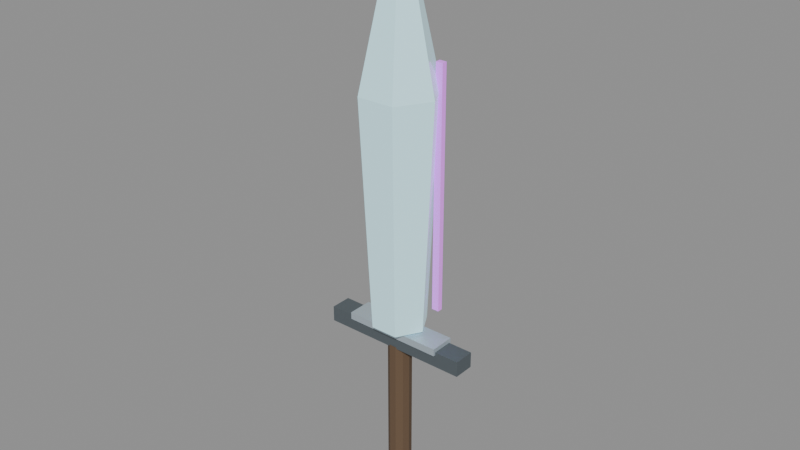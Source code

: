 # Source: crystal-weapon-greatsword.blend  (saved by Blender 5.0.118; exported with 4.5.12 LTS)
import bpy
from mathutils import Matrix  # noqa: F401  (used for matrix-valued properties, if any)

bpy.ops.wm.read_factory_settings(use_empty=True)
scene = bpy.context.scene
scene.name = 'Scene'

# ---- materials (node trees are filled in below, after node groups)
mat_magenheim_crystal_weapon_crystal_weapon_greatsword_grip = bpy.data.materials.new('magenheim.crystal-weapon.crystal-weapon-greatsword.grip')
mat_magenheim_crystal_weapon_crystal_weapon_greatsword_grip.use_backface_culling = True
mat_magenheim_crystal_weapon_crystal_weapon_greatsword_blackmetal = bpy.data.materials.new('magenheim.crystal-weapon.crystal-weapon-greatsword.blackmetal')
mat_magenheim_crystal_weapon_crystal_weapon_greatsword_blackmetal.use_backface_culling = True
mat_magenheim_crystal_weapon_crystal_weapon_greatsword_silver = bpy.data.materials.new('magenheim.crystal-weapon.crystal-weapon-greatsword.silver')
mat_magenheim_crystal_weapon_crystal_weapon_greatsword_silver.use_backface_culling = True
mat_magenheim_crystal_weapon_crystal_weapon_greatsword_crystal = bpy.data.materials.new('magenheim.crystal-weapon.crystal-weapon-greatsword.crystal')
mat_magenheim_crystal_weapon_crystal_weapon_greatsword_crystal.use_backface_culling = True
mat_magenheim_crystal_weapon_crystal_weapon_greatsword_crystal_brig = bpy.data.materials.new('magenheim.crystal-weapon.crystal-weapon-greatsword.crystal-brig')
mat_magenheim_crystal_weapon_crystal_weapon_greatsword_crystal_brig.use_backface_culling = True
mat_magenheim_crystal_weapon_crystal_weapon_greatsword_rainbow_1 = bpy.data.materials.new('magenheim.crystal-weapon.crystal-weapon-greatsword.rainbow.1')
mat_magenheim_crystal_weapon_crystal_weapon_greatsword_rainbow_1.use_backface_culling = True
mat_magenheim_crystal_weapon_crystal_weapon_greatsword_rainbow_6 = bpy.data.materials.new('magenheim.crystal-weapon.crystal-weapon-greatsword.rainbow.6')
mat_magenheim_crystal_weapon_crystal_weapon_greatsword_rainbow_6.use_backface_culling = True

# ---- material node trees
mat_magenheim_crystal_weapon_crystal_weapon_greatsword_grip.use_nodes = True; mat_magenheim_crystal_weapon_crystal_weapon_greatsword_grip.node_tree.nodes.clear()
_N = mat_magenheim_crystal_weapon_crystal_weapon_greatsword_grip.node_tree.nodes; _L = mat_magenheim_crystal_weapon_crystal_weapon_greatsword_grip.node_tree.links
n0 = _N.new('ShaderNodeBsdfPrincipled'); n0.name = 'Principled BSDF'; n0.location = (-200, 100)
n0.inputs[0].default_value = (0.13, 0.08, 0.045, 1.0)
n0.inputs[2].default_value = 0.9
n0.inputs[27].default_value = (0.0, 0.0, 0.0, 1.0)
n0.inputs[28].default_value = 1.0
n1 = _N.new('ShaderNodeOutputMaterial'); n1.name = 'Material Output'; n1.location = (200, 100)
_L.new(n0.outputs[0], n1.inputs[0])
n1.is_active_output = True
mat_magenheim_crystal_weapon_crystal_weapon_greatsword_blackmetal.use_nodes = True; mat_magenheim_crystal_weapon_crystal_weapon_greatsword_blackmetal.node_tree.nodes.clear()
_N = mat_magenheim_crystal_weapon_crystal_weapon_greatsword_blackmetal.node_tree.nodes; _L = mat_magenheim_crystal_weapon_crystal_weapon_greatsword_blackmetal.node_tree.links
n0 = _N.new('ShaderNodeBsdfPrincipled'); n0.name = 'Principled BSDF'; n0.location = (-200, 100)
n0.inputs[0].default_value = (0.16, 0.19, 0.21, 1.0)
n0.inputs[1].default_value = 0.68
n0.inputs[2].default_value = 0.66
n0.inputs[27].default_value = (0.0, 0.0, 0.0, 1.0)
n0.inputs[28].default_value = 1.0
n1 = _N.new('ShaderNodeOutputMaterial'); n1.name = 'Material Output'; n1.location = (200, 100)
_L.new(n0.outputs[0], n1.inputs[0])
n1.is_active_output = True
mat_magenheim_crystal_weapon_crystal_weapon_greatsword_silver.use_nodes = True; mat_magenheim_crystal_weapon_crystal_weapon_greatsword_silver.node_tree.nodes.clear()
_N = mat_magenheim_crystal_weapon_crystal_weapon_greatsword_silver.node_tree.nodes; _L = mat_magenheim_crystal_weapon_crystal_weapon_greatsword_silver.node_tree.links
n0 = _N.new('ShaderNodeBsdfPrincipled'); n0.name = 'Principled BSDF'; n0.location = (-200, 100)
n0.inputs[0].default_value = (0.56, 0.65, 0.72, 1.0)
n0.inputs[1].default_value = 0.58
n0.inputs[2].default_value = 0.58
n0.inputs[27].default_value = (0.0, 0.0, 0.0, 1.0)
n0.inputs[28].default_value = 1.0
n1 = _N.new('ShaderNodeOutputMaterial'); n1.name = 'Material Output'; n1.location = (200, 100)
_L.new(n0.outputs[0], n1.inputs[0])
n1.is_active_output = True
mat_magenheim_crystal_weapon_crystal_weapon_greatsword_crystal.use_nodes = True; mat_magenheim_crystal_weapon_crystal_weapon_greatsword_crystal.node_tree.nodes.clear()
_N = mat_magenheim_crystal_weapon_crystal_weapon_greatsword_crystal.node_tree.nodes; _L = mat_magenheim_crystal_weapon_crystal_weapon_greatsword_crystal.node_tree.links
n0 = _N.new('ShaderNodeBsdfPrincipled'); n0.name = 'Principled BSDF'; n0.location = (-200, 100)
n0.inputs[0].default_value = (0.55, 0.86, 0.94, 1.0)
n0.inputs[1].default_value = 0.03
n0.inputs[2].default_value = 0.18
n0.inputs[27].default_value = (0.165, 0.258, 0.282, 1.0)
n0.inputs[28].default_value = 1.0
n1 = _N.new('ShaderNodeOutputMaterial'); n1.name = 'Material Output'; n1.location = (200, 100)
_L.new(n0.outputs[0], n1.inputs[0])
n1.is_active_output = True
mat_magenheim_crystal_weapon_crystal_weapon_greatsword_crystal_brig.use_nodes = True; mat_magenheim_crystal_weapon_crystal_weapon_greatsword_crystal_brig.node_tree.nodes.clear()
_N = mat_magenheim_crystal_weapon_crystal_weapon_greatsword_crystal_brig.node_tree.nodes; _L = mat_magenheim_crystal_weapon_crystal_weapon_greatsword_crystal_brig.node_tree.links
n0 = _N.new('ShaderNodeBsdfPrincipled'); n0.name = 'Principled BSDF'; n0.location = (-200, 100)
n0.inputs[0].default_value = (0.84, 0.97, 1.0, 1.0)
n0.inputs[1].default_value = 0.02
n0.inputs[2].default_value = 0.08
n0.inputs[27].default_value = (0.42, 0.485, 0.5, 1.0)
n0.inputs[28].default_value = 1.0
n1 = _N.new('ShaderNodeOutputMaterial'); n1.name = 'Material Output'; n1.location = (200, 100)
_L.new(n0.outputs[0], n1.inputs[0])
n1.is_active_output = True
mat_magenheim_crystal_weapon_crystal_weapon_greatsword_rainbow_1.use_nodes = True; mat_magenheim_crystal_weapon_crystal_weapon_greatsword_rainbow_1.node_tree.nodes.clear()
_N = mat_magenheim_crystal_weapon_crystal_weapon_greatsword_rainbow_1.node_tree.nodes; _L = mat_magenheim_crystal_weapon_crystal_weapon_greatsword_rainbow_1.node_tree.links
n0 = _N.new('ShaderNodeBsdfPrincipled'); n0.name = 'Principled BSDF'; n0.location = (-200, 100)
n0.inputs[0].default_value = (1.0, 0.56, 0.1, 1.0)
n0.inputs[1].default_value = 0.02
n0.inputs[2].default_value = 0.18
n0.inputs[27].default_value = (0.34, 0.1904, 0.034, 1.0)
n0.inputs[28].default_value = 1.0
n1 = _N.new('ShaderNodeOutputMaterial'); n1.name = 'Material Output'; n1.location = (200, 100)
_L.new(n0.outputs[0], n1.inputs[0])
n1.is_active_output = True
mat_magenheim_crystal_weapon_crystal_weapon_greatsword_rainbow_6.use_nodes = True; mat_magenheim_crystal_weapon_crystal_weapon_greatsword_rainbow_6.node_tree.nodes.clear()
_N = mat_magenheim_crystal_weapon_crystal_weapon_greatsword_rainbow_6.node_tree.nodes; _L = mat_magenheim_crystal_weapon_crystal_weapon_greatsword_rainbow_6.node_tree.links
n0 = _N.new('ShaderNodeBsdfPrincipled'); n0.name = 'Principled BSDF'; n0.location = (-200, 100)
n0.inputs[0].default_value = (0.78, 0.22, 1.0, 1.0)
n0.inputs[1].default_value = 0.02
n0.inputs[2].default_value = 0.18
n0.inputs[27].default_value = (0.2652, 0.0748, 0.34, 1.0)
n0.inputs[28].default_value = 1.0
n1 = _N.new('ShaderNodeOutputMaterial'); n1.name = 'Material Output'; n1.location = (200, 100)
_L.new(n0.outputs[0], n1.inputs[0])
n1.is_active_output = True

# ---- meshes
me_twohand_grip = bpy.data.meshes.new('twohand-grip')
me_twohand_grip.from_pydata([(0.055, -1.863e-09, -0.41), (0.0445, -0.03233, -0.41), (0.017, -0.05231, -0.41), (-0.017, -0.05231, -0.41), (-0.0445, -0.03233, -0.41), (-0.055, 2.946e-09, -0.41), (-0.0445, 0.03233, -0.41), (-0.017, 0.05231, -0.41), (0.017, 0.05231, -0.41), (0.0445, 0.03233, -0.41), (0.055, -1.863e-09, 0.41), (0.0445, -0.03233, 0.41), (0.017, -0.05231, 0.41), (-0.017, -0.05231, 0.41), (-0.0445, -0.03233, 0.41), (-0.055, 2.946e-09, 0.41), (-0.0445, 0.03233, 0.41), (-0.017, 0.05231, 0.41), (0.017, 0.05231, 0.41), (0.0445, 0.03233, 0.41), (0.0, -1.863e-09, -0.41), (0.0, -1.863e-09, 0.41)], [], [(0, 10, 1), (1, 10, 11), (20, 0, 1), (21, 11, 10), (1, 11, 2), (2, 11, 12), (20, 1, 2), (21, 12, 11), (2, 12, 3), (3, 12, 13), (20, 2, 3), (21, 13, 12), (3, 13, 4), (4, 13, 14), (20, 3, 4), (21, 14, 13), (4, 14, 5), (5, 14, 15), (20, 4, 5), (21, 15, 14), (5, 15, 6), (6, 15, 16), (20, 5, 6), (21, 16, 15), (6, 16, 7), (7, 16, 17), (20, 6, 7), (21, 17, 16), (7, 17, 8), (8, 17, 18), (20, 7, 8), (21, 18, 17), (8, 18, 9), (9, 18, 19), (20, 8, 9), (21, 19, 18), (9, 19, 0), (0, 19, 10), (20, 9, 0), (21, 10, 19)])
_uv = me_twohand_grip.uv_layers.new(name='UVMap')
_uv.uv.foreach_set('vector', [0.1187, 0.9964, 0.1187, 0.003644, 0.152, 0.9964, 0.152, 0.9964, 0.1187, 0.003644, 0.152, 0.003644, 0.4605, 0.07023, 0.3972, 0.04965, 0.4213, 0.01636, 0.4605, 0.2107, 0.5238, 0.1901, 0.5238, 0.2313, 0.152, 0.9964, 0.152, 0.003644, 0.1931, 0.9964, 0.1931, 0.9964, 0.152, 0.003644, 0.1931, 0.003644, 0.4605, 0.07023, 0.4213, 0.01636, 0.4605, 0.003644, 0.4605, 0.2107, 0.4996, 0.1568, 0.5238, 0.1901, 0.1931, 0.9964, 0.1931, 0.003644, 0.2264, 0.9964, 0.2264, 0.9964, 0.1931, 0.003644, 0.2264, 0.003644, 0.4605, 0.07023, 0.4605, 0.003644, 0.4996, 0.01636, 0.4605, 0.2107, 0.4605, 0.1441, 0.4996, 0.1568, 0.003644, 0.9964, 0.003644, 0.003644, 0.03694, 0.9964, 0.03694, 0.9964, 0.003644, 0.003644, 0.03694, 0.003644, 0.4605, 0.07023, 0.4996, 0.01636, 0.5238, 0.04965, 0.4605, 0.2107, 0.4213, 0.1568, 0.4605, 0.1441, 0.03694, 0.9964, 0.03694, 0.003644, 0.07809, 0.9964, 0.07809, 0.9964, 0.03694, 0.003644, 0.07809, 0.003644, 0.4605, 0.07023, 0.5238, 0.04965, 0.5238, 0.0908, 0.4605, 0.2107, 0.3972, 0.1901, 0.4213, 0.1568, 0.07809, 0.9964, 0.07809, 0.003644, 0.1114, 0.9964, 0.1114, 0.9964, 0.07809, 0.003644, 0.1114, 0.003644, 0.4605, 0.07023, 0.5238, 0.0908, 0.4996, 0.1241, 0.4605, 0.2107, 0.3972, 0.2313, 0.3972, 0.1901, 0.2337, 0.9964, 0.2337, 0.003644, 0.2748, 0.9964, 0.2748, 0.9964, 0.2337, 0.003644, 0.2748, 0.003644, 0.4605, 0.07023, 0.4996, 0.1241, 0.4605, 0.1368, 0.4605, 0.2107, 0.4213, 0.2646, 0.3972, 0.2313, 0.2748, 0.9964, 0.2748, 0.003644, 0.3081, 0.9964, 0.3081, 0.9964, 0.2748, 0.003644, 0.3081, 0.003644, 0.4605, 0.07023, 0.4605, 0.1368, 0.4213, 0.1241, 0.4605, 0.2107, 0.4605, 0.2773, 0.4213, 0.2646, 0.3154, 0.9964, 0.3154, 0.003644, 0.3487, 0.9964, 0.3487, 0.9964, 0.3154, 0.003644, 0.3487, 0.003644, 0.4605, 0.07023, 0.4213, 0.1241, 0.3972, 0.0908, 0.4605, 0.2107, 0.4996, 0.2646, 0.4605, 0.2773, 0.3487, 0.9964, 0.3487, 0.003644, 0.3899, 0.9964, 0.3899, 0.9964, 0.3487, 0.003644, 0.3899, 0.003644, 0.4605, 0.07023, 0.3972, 0.0908, 0.3972, 0.04965, 0.4605, 0.2107, 0.5238, 0.2313, 0.4996, 0.2646])
me_twohand_grip.materials.append(mat_magenheim_crystal_weapon_crystal_weapon_greatsword_grip)
me_twohand_grip.update()
me_guard = bpy.data.meshes.new('guard')
me_guard.from_pydata([(-0.36, 0.05, -0.0375), (0.36, 0.05, -0.0375), (0.36, 0.05, 0.0375), (-0.36, 0.05, 0.0375), (-0.36, -0.05, -0.0375), (0.36, -0.05, -0.0375), (0.36, -0.05, 0.0375), (-0.36, -0.05, 0.0375)], [], [(0, 3, 2), (0, 2, 1), (4, 5, 6), (4, 6, 7), (0, 4, 7), (0, 7, 3), (1, 2, 6), (1, 6, 5), (0, 1, 5), (0, 5, 4), (3, 7, 6), (3, 6, 2)])
_uv = me_guard.uv_layers.new(name='UVMap')
_uv.uv.foreach_set('vector', [0.3991, 0.996, 0.2958, 0.996, 0.2958, 0.004046, 0.3991, 0.996, 0.2958, 0.004046, 0.3991, 0.004046, 0.5105, 0.004046, 0.5105, 0.996, 0.4072, 0.996, 0.5105, 0.004046, 0.4072, 0.996, 0.4072, 0.004046, 0.6219, 0.004046, 0.6219, 0.1418, 0.5186, 0.1418, 0.6219, 0.004046, 0.5186, 0.1418, 0.5186, 0.004046, 0.6219, 0.2877, 0.5186, 0.2877, 0.5186, 0.1499, 0.6219, 0.2877, 0.5186, 0.1499, 0.6219, 0.1499, 0.1418, 0.004046, 0.1418, 0.996, 0.004046, 0.996, 0.1418, 0.004046, 0.004046, 0.996, 0.004046, 0.004046, 0.2877, 0.996, 0.1499, 0.996, 0.1499, 0.004046, 0.2877, 0.996, 0.1499, 0.004046, 0.2877, 0.004046])
me_guard.materials.append(mat_magenheim_crystal_weapon_crystal_weapon_greatsword_blackmetal)
me_guard.update()
me_guard_silver = bpy.data.meshes.new('guard-silver')
me_guard_silver.from_pydata([(-0.24, 0.06, -0.0175), (0.24, 0.06, -0.0175), (0.24, 0.06, 0.0175), (-0.24, 0.06, 0.0175), (-0.24, -0.06, -0.0175), (0.24, -0.06, -0.0175), (0.24, -0.06, 0.0175), (-0.24, -0.06, 0.0175)], [], [(0, 3, 2), (0, 2, 1), (4, 5, 6), (4, 6, 7), (0, 4, 7), (0, 7, 3), (1, 2, 6), (1, 6, 5), (0, 1, 5), (0, 5, 4), (3, 7, 6), (3, 6, 2)])
_uv = me_guard_silver.uv_layers.new(name='UVMap')
_uv.uv.foreach_set('vector', [0.5902, 0.9955, 0.5179, 0.9955, 0.5179, 0.004485, 0.5902, 0.9955, 0.5179, 0.004485, 0.5902, 0.004485, 0.6714, 0.004485, 0.6714, 0.9955, 0.5992, 0.9955, 0.6714, 0.004485, 0.5992, 0.9955, 0.5992, 0.004485, 0.7527, 0.004485, 0.7527, 0.2522, 0.6804, 0.2522, 0.7527, 0.004485, 0.6804, 0.2522, 0.6804, 0.004485, 0.7527, 0.509, 0.6804, 0.509, 0.6804, 0.2612, 0.7527, 0.509, 0.6804, 0.2612, 0.7527, 0.2612, 0.2522, 0.004485, 0.2522, 0.9955, 0.004485, 0.9955, 0.2522, 0.004485, 0.004485, 0.9955, 0.004485, 0.004485, 0.509, 0.9955, 0.2612, 0.9955, 0.2612, 0.004485, 0.509, 0.9955, 0.2612, 0.004485, 0.509, 0.004485])
me_guard_silver.materials.append(mat_magenheim_crystal_weapon_crystal_weapon_greatsword_silver)
me_guard_silver.update()
me_great_blade = bpy.data.meshes.new('great-blade')
me_great_blade.from_pydata([(0.1296, 0.0, -0.9072), (0.0648, -0.1122, -0.9072), (-0.0648, -0.1122, -0.9072), (-0.1296, 1.133e-08, -0.9072), (-0.0648, 0.1122, -0.9072), (0.0648, 0.1122, -0.9072), (0.18, 0.0, 0.1848), (0.09, -0.1559, 0.1848), (-0.09, -0.1559, 0.1848), (-0.18, 1.574e-08, 0.1848), (-0.09, 0.1559, 0.1848), (0.09, 0.1559, 0.1848), (0.0, 0.0, 0.9912), (0.0, 0.0, -0.9912)], [], [(13, 0, 1), (0, 6, 1), (1, 6, 7), (6, 12, 7), (13, 1, 2), (1, 7, 2), (2, 7, 8), (7, 12, 8), (13, 2, 3), (2, 8, 3), (3, 8, 9), (8, 12, 9), (13, 3, 4), (3, 9, 4), (4, 9, 10), (9, 12, 10), (13, 4, 5), (4, 10, 5), (5, 10, 11), (10, 12, 11), (13, 5, 0), (5, 11, 0), (0, 11, 6), (11, 12, 6)])
_uv = me_great_blade.uv_layers.new(name='UVMap')
_uv.uv.foreach_set('vector', [0.4589, 0.4369, 0.425, 0.3636, 0.4927, 0.3636, 0.425, 0.3636, 0.4118, 0.003368, 0.4927, 0.3636, 0.4927, 0.3636, 0.4118, 0.003368, 0.5059, 0.003368, 0.003368, 0.4124, 0.141, 0.003368, 0.04984, 0.4203, 0.4589, 0.4369, 0.4927, 0.3636, 0.5266, 0.4106, 0.003367, 0.9882, 0.04984, 0.4203, 0.07074, 0.9952, 0.07074, 0.9952, 0.04984, 0.4203, 0.1434, 0.4302, 0.04984, 0.4203, 0.141, 0.003368, 0.1434, 0.4302, 0.4589, 0.8772, 0.3911, 0.8509, 0.425, 0.8039, 0.07074, 0.9952, 0.1434, 0.4302, 0.1046, 0.9966, 0.1046, 0.9966, 0.1434, 0.4302, 0.1905, 0.4321, 0.1434, 0.4302, 0.141, 0.003368, 0.1905, 0.4321, 0.4589, 0.8772, 0.425, 0.8039, 0.4927, 0.8039, 0.425, 0.8039, 0.4118, 0.4437, 0.4927, 0.8039, 0.4927, 0.8039, 0.4118, 0.4437, 0.5059, 0.4437, 0.1972, 0.4124, 0.3349, 0.003368, 0.2437, 0.4203, 0.4589, 0.8772, 0.4927, 0.8039, 0.5266, 0.8509, 0.1972, 0.9882, 0.2437, 0.4203, 0.2646, 0.9952, 0.2646, 0.9952, 0.2437, 0.4203, 0.3373, 0.4302, 0.2437, 0.4203, 0.3349, 0.003368, 0.3373, 0.4302, 0.4589, 0.4369, 0.3911, 0.4106, 0.425, 0.3636, 0.2646, 0.9952, 0.3373, 0.4302, 0.2985, 0.9966, 0.2985, 0.9966, 0.3373, 0.4302, 0.3844, 0.4321, 0.3373, 0.4302, 0.3349, 0.003368, 0.3844, 0.4321])
me_great_blade.materials.append(mat_magenheim_crystal_weapon_crystal_weapon_greatsword_crystal)
me_great_blade.update()
me_spine = bpy.data.meshes.new('spine')
me_spine.from_pydata([(-0.0325, 0.035, -0.7), (0.0325, 0.035, -0.7), (0.0325, 0.035, 0.7), (-0.0325, 0.035, 0.7), (-0.0325, -0.035, -0.7), (0.0325, -0.035, -0.7), (0.0325, -0.035, 0.7), (-0.0325, -0.035, 0.7)], [], [(0, 3, 2), (0, 2, 1), (4, 5, 6), (4, 6, 7), (0, 4, 7), (0, 7, 3), (1, 2, 6), (1, 6, 5), (0, 1, 5), (0, 5, 4), (3, 7, 6), (3, 6, 2)])
_uv = me_spine.uv_layers.new(name='UVMap')
_uv.uv.foreach_set('vector', [0.1116, 0.9976, 0.1116, 0.002424, 0.1578, 0.002424, 0.1116, 0.9976, 0.1578, 0.002424, 0.1578, 0.9976, 0.2089, 0.9976, 0.1627, 0.9976, 0.1627, 0.002424, 0.2089, 0.9976, 0.1627, 0.002424, 0.2089, 0.002424, 0.05218, 0.9976, 0.002424, 0.9976, 0.002424, 0.002424, 0.05218, 0.9976, 0.002424, 0.002424, 0.05218, 0.002424, 0.05703, 0.9976, 0.05703, 0.002424, 0.1068, 0.002424, 0.05703, 0.9976, 0.1068, 0.002424, 0.1068, 0.9976, 0.2599, 0.05218, 0.2137, 0.05218, 0.2137, 0.002424, 0.2599, 0.05218, 0.2137, 0.002424, 0.2599, 0.002424, 0.2137, 0.1068, 0.2137, 0.05703, 0.2599, 0.05703, 0.2137, 0.1068, 0.2599, 0.05703, 0.2599, 0.1068])
me_spine.materials.append(mat_magenheim_crystal_weapon_crystal_weapon_greatsword_blackmetal)
me_spine.update()
me_tip_core = bpy.data.meshes.new('tip-core')
me_tip_core.from_pydata([(0.0504, 0.0, -0.1728), (0.0252, -0.04365, -0.1728), (-0.0252, -0.04365, -0.1728), (-0.0504, 4.406e-09, -0.1728), (-0.0252, 0.04365, -0.1728), (0.0252, 0.04365, -0.1728), (0.07, 0.0, 0.0352), (0.035, -0.06062, 0.0352), (-0.035, -0.06062, 0.0352), (-0.07, 6.12e-09, 0.0352), (-0.035, 0.06062, 0.0352), (0.035, 0.06062, 0.0352), (0.0, 0.0, 0.1888), (0.0, 0.0, -0.1888)], [], [(13, 0, 1), (0, 6, 1), (1, 6, 7), (6, 12, 7), (13, 1, 2), (1, 7, 2), (2, 7, 8), (7, 12, 8), (13, 2, 3), (2, 8, 3), (3, 8, 9), (8, 12, 9), (13, 3, 4), (3, 9, 4), (4, 9, 10), (9, 12, 10), (13, 4, 5), (4, 10, 5), (5, 10, 11), (10, 12, 11), (13, 5, 0), (5, 11, 0), (0, 11, 6), (11, 12, 6)])
_uv = me_tip_core.uv_layers.new(name='UVMap')
_uv.uv.foreach_set('vector', [0.8925, 0.1392, 0.7682, 0.207, 0.7682, 0.07145, 0.1086, 0.9825, 0.003654, 0.4318, 0.1769, 0.9843, 0.1769, 0.9843, 0.003654, 0.4318, 0.09847, 0.4342, 0.003654, 0.4318, 0.1524, 0.003654, 0.09847, 0.4342, 0.8925, 0.1392, 0.7682, 0.07145, 0.8823, 0.003654, 0.1769, 0.9843, 0.09847, 0.4342, 0.3119, 0.9716, 0.3119, 0.9716, 0.09847, 0.4342, 0.286, 0.4165, 0.09847, 0.4342, 0.1524, 0.003654, 0.286, 0.4165, 0.8925, 0.1392, 0.8823, 0.003654, 0.9963, 0.07145, 0.3119, 0.9716, 0.286, 0.4165, 0.3786, 0.957, 0.3786, 0.957, 0.286, 0.4165, 0.3786, 0.3963, 0.286, 0.4165, 0.1524, 0.003654, 0.3786, 0.3963, 0.8925, 0.1392, 0.9963, 0.07145, 0.9963, 0.207, 0.4909, 0.9825, 0.3859, 0.4318, 0.5592, 0.9843, 0.5592, 0.9843, 0.3859, 0.4318, 0.4807, 0.4342, 0.3859, 0.4318, 0.5347, 0.003654, 0.4807, 0.4342, 0.8925, 0.1392, 0.9963, 0.207, 0.8823, 0.2748, 0.5592, 0.9843, 0.4807, 0.4342, 0.6942, 0.9716, 0.6942, 0.9716, 0.4807, 0.4342, 0.6682, 0.4165, 0.4807, 0.4342, 0.5347, 0.003654, 0.6682, 0.4165, 0.8925, 0.1392, 0.8823, 0.2748, 0.7682, 0.207, 0.6942, 0.9716, 0.6682, 0.4165, 0.7609, 0.957, 0.7609, 0.957, 0.6682, 0.4165, 0.7609, 0.3963, 0.6682, 0.4165, 0.5347, 0.003654, 0.7609, 0.3963])
me_tip_core.materials.append(mat_magenheim_crystal_weapon_crystal_weapon_greatsword_crystal_brig)
me_tip_core.update()
me_left_prismatic_rib = bpy.data.meshes.new('left-prismatic-rib')
me_left_prismatic_rib.from_pydata([(-0.0175, 0.0125, -0.575), (0.0175, 0.0125, -0.575), (0.0175, 0.0125, 0.575), (-0.0175, 0.0125, 0.575), (-0.0175, -0.0125, -0.575), (0.0175, -0.0125, -0.575), (0.0175, -0.0125, 0.575), (-0.0175, -0.0125, 0.575)], [], [(0, 3, 2), (0, 2, 1), (4, 5, 6), (4, 6, 7), (0, 4, 7), (0, 7, 3), (1, 2, 6), (1, 6, 5), (0, 1, 5), (0, 5, 4), (3, 7, 6), (3, 6, 2)])
_uv = me_left_prismatic_rib.uv_layers.new(name='UVMap')
_uv.uv.foreach_set('vector', [0.001732, 0.9983, 0.001732, 0.001732, 0.03206, 0.001732, 0.001732, 0.9983, 0.03206, 0.001732, 0.03206, 0.9983, 0.06585, 0.9983, 0.03553, 0.9983, 0.03553, 0.001732, 0.06585, 0.9983, 0.03553, 0.001732, 0.06585, 0.001732, 0.09098, 0.9983, 0.06932, 0.9983, 0.06932, 0.001732, 0.09098, 0.9983, 0.06932, 0.001732, 0.09098, 0.001732, 0.09445, 0.9983, 0.09445, 0.001732, 0.1161, 0.001732, 0.09445, 0.9983, 0.1161, 0.001732, 0.1161, 0.9983, 0.1412, 0.001732, 0.1412, 0.03206, 0.1196, 0.03206, 0.1412, 0.001732, 0.1196, 0.03206, 0.1196, 0.001732, 0.1412, 0.06585, 0.1196, 0.06585, 0.1196, 0.03553, 0.1412, 0.06585, 0.1196, 0.03553, 0.1412, 0.03553])
me_left_prismatic_rib.materials.append(mat_magenheim_crystal_weapon_crystal_weapon_greatsword_rainbow_1)
me_left_prismatic_rib.update()
me_right_prismatic_rib = bpy.data.meshes.new('right-prismatic-rib')
me_right_prismatic_rib.from_pydata([(-0.0175, 0.0125, -0.575), (0.0175, 0.0125, -0.575), (0.0175, 0.0125, 0.575), (-0.0175, 0.0125, 0.575), (-0.0175, -0.0125, -0.575), (0.0175, -0.0125, -0.575), (0.0175, -0.0125, 0.575), (-0.0175, -0.0125, 0.575)], [], [(0, 3, 2), (0, 2, 1), (4, 5, 6), (4, 6, 7), (0, 4, 7), (0, 7, 3), (1, 2, 6), (1, 6, 5), (0, 1, 5), (0, 5, 4), (3, 7, 6), (3, 6, 2)])
_uv = me_right_prismatic_rib.uv_layers.new(name='UVMap')
_uv.uv.foreach_set('vector', [0.001732, 0.9983, 0.001732, 0.001732, 0.03206, 0.001732, 0.001732, 0.9983, 0.03206, 0.001732, 0.03206, 0.9983, 0.06585, 0.9983, 0.03553, 0.9983, 0.03553, 0.001732, 0.06585, 0.9983, 0.03553, 0.001732, 0.06585, 0.001732, 0.09098, 0.9983, 0.06932, 0.9983, 0.06932, 0.001732, 0.09098, 0.9983, 0.06932, 0.001732, 0.09098, 0.001732, 0.09445, 0.9983, 0.09445, 0.001732, 0.1161, 0.001732, 0.09445, 0.9983, 0.1161, 0.001732, 0.1161, 0.9983, 0.1412, 0.001732, 0.1412, 0.03206, 0.1196, 0.03206, 0.1412, 0.001732, 0.1196, 0.03206, 0.1196, 0.001732, 0.1412, 0.06585, 0.1196, 0.06585, 0.1196, 0.03553, 0.1412, 0.06585, 0.1196, 0.03553, 0.1412, 0.03553])
me_right_prismatic_rib.materials.append(mat_magenheim_crystal_weapon_crystal_weapon_greatsword_rainbow_6)
me_right_prismatic_rib.update()

# ---- objects
ob_twohand_grip = bpy.data.objects.new('twohand-grip', me_twohand_grip)
ob_guard = bpy.data.objects.new('guard', me_guard)
ob_guard_silver = bpy.data.objects.new('guard-silver', me_guard_silver)
ob_great_blade = bpy.data.objects.new('great-blade', me_great_blade)
ob_spine = bpy.data.objects.new('spine', me_spine)
ob_tip_core = bpy.data.objects.new('tip-core', me_tip_core)
ob_left_prismatic_rib = bpy.data.objects.new('left-prismatic-rib', me_left_prismatic_rib)
ob_right_prismatic_rib = bpy.data.objects.new('right-prismatic-rib', me_right_prismatic_rib)

# ---- transforms, parenting, visibility, modifiers, constraints
ob_twohand_grip.location = (0.0, 1.863e-09, -0.5)
ob_guard.location = (0.0, 0.0, -0.06)
ob_guard_silver.location = (0.0, 0.0, -0.02)
ob_great_blade.location = (0.0, 0.0, 0.9212)
ob_spine.location = (0.0, -0.02, 0.72)
ob_tip_core.location = (0.0, 0.0, 1.519)
ob_left_prismatic_rib.location = (-0.13, 0.1, 0.66)
ob_right_prismatic_rib.location = (0.13, 0.1, 0.66)

# ---- collection membership
scene.collection.objects.link(ob_twohand_grip)
scene.collection.objects.link(ob_guard)
scene.collection.objects.link(ob_guard_silver)
scene.collection.objects.link(ob_great_blade)
scene.collection.objects.link(ob_spine)
scene.collection.objects.link(ob_tip_core)
scene.collection.objects.link(ob_left_prismatic_rib)
scene.collection.objects.link(ob_right_prismatic_rib)

# ---- scene / render settings (as saved in the file)
scene.frame_start = 1; scene.frame_end = 250; scene.frame_set(1)
scene.render.engine = 'BLENDER_EEVEE_NEXT'
scene.render.bake_bias = 0.0
scene.render.bake_samples = 0
scene.cycles.sampling_pattern = 'TABULATED_SOBOL'
scene.eevee.use_volume_custom_range = False
bpy.context.view_layer.update()

# ---- added for rendering (the .blend has no active camera and no usable light): camera, sun + grey world if the file has none
cam_auto = bpy.data.cameras.new('AutoCamera')
cam_auto.lens = 50.0
cam_auto.sensor_width = 36.0
cam_auto.clip_end = 1000.0
ob_auto_camera = bpy.data.objects.new('AutoCamera', cam_auto)
scene.collection.objects.link(ob_auto_camera)
ob_auto_camera.location = (2.71038, -3.25245, 2.6695)
ob_auto_camera.rotation_euler = (1.09748, -7.21219e-08, 0.694738)
scene.camera = ob_auto_camera
light_auto_sun = bpy.data.lights.new('AutoSun', 'SUN')
light_auto_sun.energy = 3.0
light_auto_sun.angle = 0.0523599
ob_auto_sun = bpy.data.objects.new('AutoSun', light_auto_sun)
scene.collection.objects.link(ob_auto_sun)
ob_auto_sun.rotation_euler = (0.872665, 0.174533, 0.523599)
if scene.world is None:
    world_auto = bpy.data.worlds.new('AutoWorld')
    world_auto.color = (0.3, 0.3, 0.3)
    scene.world = world_auto
bpy.context.view_layer.update()
